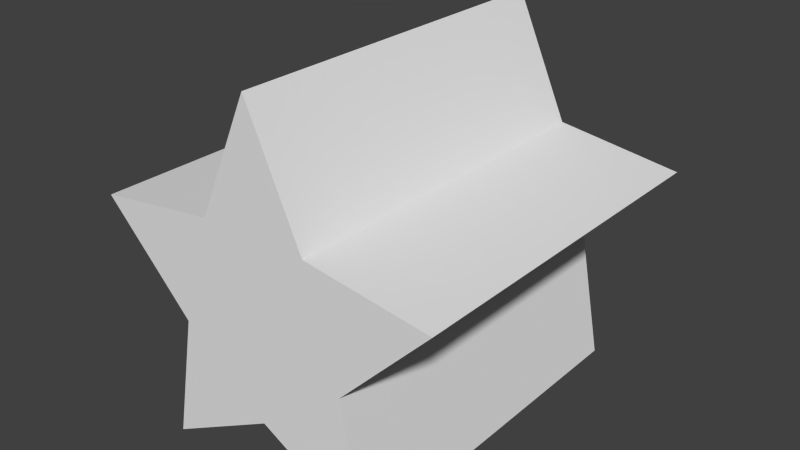 # Source: models.blend  (saved by Blender 2.76.0; exported with 4.5.12 LTS)
import bpy
from mathutils import Matrix  # noqa: F401  (used for matrix-valued properties, if any)

bpy.ops.wm.read_factory_settings(use_empty=True)
scene = bpy.context.scene
scene.name = 'Scene'

# ---- collections
col_collection_1 = bpy.data.collections.new('Collection 1'); scene.collection.children.link(col_collection_1)
col_collection_1.hide_render = True
col_collection_1.hide_viewport = True
col_collection_2 = bpy.data.collections.new('Collection 2'); scene.collection.children.link(col_collection_2)
col_collection_2.hide_render = True
col_collection_2.hide_viewport = True
col_collection_3 = bpy.data.collections.new('Collection 3'); scene.collection.children.link(col_collection_3)
col_collection_3.hide_render = True
col_collection_3.hide_viewport = True
col_collection_4 = bpy.data.collections.new('Collection 4'); scene.collection.children.link(col_collection_4)
col_collection_4.hide_render = True
col_collection_4.hide_viewport = True
col_collection_5 = bpy.data.collections.new('Collection 5'); scene.collection.children.link(col_collection_5)
col_collection_5.hide_render = True
col_collection_5.hide_viewport = True
col_collection_6 = bpy.data.collections.new('Collection 6'); scene.collection.children.link(col_collection_6)

# ---- world
world_world = bpy.data.worlds.new('World'); scene.world = world_world
world_world.color = (0.05088, 0.05088, 0.05088)
world_world.use_sun_shadow = False
world_world.sun_shadow_jitter_overblur = 0.0
world_world.cycles.sampling_method = 'MANUAL'
world_world.cycles.sample_map_resolution = 256

# ---- meshes
me_heart = bpy.data.meshes.new('heart')
me_heart.from_pydata([(0.0, -1.0, -1.0), (-0.629, -1.0, -0.5019), (0.0, 1.0, -1.0), (-0.629, 1.0, -0.5019), (0.629, -1.0, -0.5019), (0.629, 1.0, -0.5019), (-0.9487, -1.0, 0.001068), (-0.9487, 1.0, 0.001068), (0.9487, -1.0, 0.001068), (0.9487, 1.0, 0.001068), (-0.974, -1.0, 0.2941), (-0.974, 1.0, 0.2941), (0.9747, -1.0, 0.2941), (0.9747, 1.0, 0.2941), (-0.9331, -1.0, 0.5586), (-0.9331, 1.0, 0.5586), (0.9079, -1.0, 0.5586), (0.9079, 1.0, 0.5586), (-0.0008181, 1.0, 0.5586), (-0.0008181, -1.0, 0.5586), (0.8163, -1.0, 0.703), (0.8163, 1.0, 0.703), (0.07899, 1.0, 0.703), (0.07899, -1.0, 0.703), (-0.8219, -1.0, 0.6979), (-0.8219, 1.0, 0.6979), (-0.0767, 1.0, 0.6979), (-0.0767, -1.0, 0.6979), (0.5677, -1.0, 0.8561), (0.5677, 1.0, 0.8561), (0.3276, 1.0, 0.8561), (0.3276, -1.0, 0.8561), (-0.59, -1.0, 0.849), (-0.59, 1.0, 0.849), (-0.3087, 1.0, 0.849), (-0.3087, -1.0, 0.849)], [], [(1, 3, 2, 0), (5, 4, 0, 2), (3, 7, 11, 15, 25, 33, 34, 26, 18, 22, 30, 29, 21, 17, 13, 9, 5, 2), (4, 5, 9, 8), (0, 4, 8, 12, 16, 20, 28, 31, 23, 19, 27, 35, 32, 24, 14, 10, 6, 1), (3, 1, 6, 7), (8, 9, 13, 12), (7, 6, 10, 11), (13, 17, 16, 12), (11, 10, 14, 15), (18, 19, 23, 22), (22, 23, 31, 30), (16, 17, 21, 20), (15, 14, 24, 25), (19, 18, 26, 27), (30, 31, 28, 29), (32, 35, 34, 33), (25, 24, 32, 33), (27, 26, 34, 35), (21, 29, 28, 20)])
_uv = me_heart.uv_layers.new(name='UVMap')
_uv.uv.foreach_set('vector', [0.2443, 0.9961, 0.00392, 0.9961, 0.005421, 0.7557, 0.2458, 0.7557, 0.2443, 0.9961, 0.00392, 0.9961, 0.005421, 0.7557, 0.2458, 0.7557, 0.1978, 0.7909, 0.2352, 0.858, 0.2413, 0.9029, 0.2384, 0.9358, 0.2321, 0.9718, 0.1981, 0.9879, 0.1726, 0.9823, 0.1533, 0.9712, 0.1287, 0.9545, 0.1046, 0.9769, 0.07988, 0.9883, 0.05409, 0.9881, 0.03004, 0.9751, 0.01558, 0.9507, 0.006173, 0.9106, 0.01181, 0.8642, 0.05135, 0.7941, 0.1258, 0.763, 0.001967, 0.7529, 0.2472, 0.7539, 0.2453, 0.9951, 0.00392, 0.9961, 0.1263, 0.7597, 0.2017, 0.8065, 0.2205, 0.8613, 0.2466, 0.8929, 0.2377, 0.9401, 0.2279, 0.9596, 0.2101, 0.9777, 0.1679, 0.9855, 0.1497, 0.9706, 0.1336, 0.9564, 0.119, 0.9708, 0.09466, 0.9887, 0.05686, 0.9813, 0.03602, 0.9689, 0.01951, 0.9494, 0.02003, 0.9148, 0.02827, 0.8674, 0.0577, 0.8048, 0.00392, 0.7578, 0.2453, 0.7539, 0.2453, 0.9951, 0.00392, 0.9961, 0.00392, 0.7539, 0.2423, 0.7529, 0.2443, 0.9951, 0.00392, 0.9961, 0.00392, 0.7558, 0.2443, 0.7529, 0.2433, 0.9971, 0.00392, 0.9961, 0.2464, 0.7544, 0.2453, 0.9946, 0.004214, 0.9962, 0.006086, 0.755, 0.005752, 0.7533, 0.244, 0.7564, 0.2449, 0.9948, 0.003284, 0.9958, 0.2425, 0.9969, 0.004247, 0.9953, 0.004869, 0.755, 0.2441, 0.7557, 0.2434, 0.995, 0.002218, 0.9942, 0.003927, 0.754, 0.2471, 0.7548, 0.002261, 0.7529, 0.2462, 0.752, 0.2446, 0.9951, 0.005958, 0.996, 0.0009067, 0.7589, 0.2421, 0.7557, 0.2433, 0.993, 0.003045, 0.9952, 0.2434, 0.9941, 0.003114, 0.9942, 0.007912, 0.754, 0.2442, 0.7539, 0.2433, 0.9955, 0.004277, 0.9961, 0.003523, 0.753, 0.245, 0.7537, 0.244, 0.7556, 0.2425, 0.9952, 0.002289, 0.9954, 0.002751, 0.7551, 0.004908, 0.7539, 0.2461, 0.7568, 0.2432, 0.9951, 0.001979, 0.9941, 0.2414, 0.9951, 0.003073, 0.9961, 0.004049, 0.7558, 0.2443, 0.7549, 0.2455, 0.7527, 0.2418, 0.992, 0.003981, 0.9961, 0.002776, 0.7539])
me_heart.use_remesh_preserve_volume = False
me_heart.use_remesh_preserve_attributes = False
me_heart.use_mirror_vertex_groups = False
me_heart.update()
me_diamond = bpy.data.meshes.new('diamond')
me_diamond.from_pydata([(0.0, -1.0, -1.0), (0.0, -1.0, 1.0), (0.0, 1.0, -1.0), (0.0, 1.0, 1.0), (-1.0, -1.0, 0.0), (-1.0, 1.0, 0.0), (1.0, 1.0, 0.0), (1.0, -1.0, 0.0)], [], [(3, 5, 4, 1), (3, 1, 7, 6), (4, 5, 2, 0), (6, 2, 5, 3), (4, 0, 7, 1), (6, 7, 0, 2)])
_uv = me_diamond.uv_layers.new(name='UVMap')
_uv.uv.foreach_set('vector', [0.2552, 0.9932, 0.2565, 0.8738, 0.4954, 0.8765, 0.4941, 0.9959, 0.4941, 0.9959, 0.2552, 0.9932, 0.2565, 0.8738, 0.4954, 0.8765, 0.4954, 0.8765, 0.2565, 0.8738, 0.2579, 0.7544, 0.4968, 0.757, 0.2608, 0.8705, 0.3834, 0.7557, 0.4933, 0.8799, 0.3692, 0.9945, 0.2572, 0.873, 0.3794, 0.7557, 0.4951, 0.8796, 0.3714, 0.9953, 0.4954, 0.8765, 0.2565, 0.8738, 0.2579, 0.7544, 0.4968, 0.757])
me_diamond.use_remesh_preserve_volume = False
me_diamond.use_remesh_preserve_attributes = False
me_diamond.use_mirror_vertex_groups = False
me_diamond.update()
me_down_arrow = bpy.data.meshes.new('down arrow')
me_down_arrow.from_pydata([(0.0, -1.0, -1.0), (-1.0, -1.0, 1.0), (0.0, 1.0, -1.0), (-1.0, 1.0, 1.0), (1.0, -1.0, 1.0), (1.0, 1.0, 1.0)], [], [(1, 3, 2, 0), (5, 4, 0, 2), (4, 1, 0), (4, 5, 3, 1), (3, 5, 2)])
_uv = me_down_arrow.uv_layers.new(name='UVMap')
_uv.uv.foreach_set('vector', [0.7417, 0.9906, 0.5085, 0.9897, 0.5095, 0.7566, 0.7426, 0.7575, 0.7417, 0.9906, 0.5085, 0.9897, 0.5095, 0.7566, 0.7426, 0.7575, 0.7417, 0.9906, 0.5085, 0.9897, 0.6263, 0.7606, 0.7417, 0.9906, 0.5085, 0.9897, 0.5095, 0.7566, 0.7426, 0.7575, 0.7417, 0.9906, 0.5085, 0.9897, 0.6217, 0.7652])
me_down_arrow.use_remesh_preserve_volume = False
me_down_arrow.use_remesh_preserve_attributes = False
me_down_arrow.use_mirror_vertex_groups = False
me_down_arrow.update()
me_up_arrow = bpy.data.meshes.new('up arrow')
me_up_arrow.from_pydata([(-1.0, -1.0, -1.0), (0.0, -1.0, 1.0), (-1.0, 1.0, -1.0), (0.0, 1.0, 1.0), (1.0, -1.0, -1.0), (1.0, 1.0, -1.0)], [], [(1, 3, 2, 0), (3, 1, 4, 5), (0, 2, 5, 4), (1, 0, 4), (3, 5, 2)])
_uv = me_up_arrow.uv_layers.new(name='UVMap')
_uv.uv.foreach_set('vector', [0.9922, 0.9913, 0.7574, 0.9937, 0.755, 0.759, 0.9898, 0.7566, 0.9922, 0.9913, 0.7574, 0.9937, 0.755, 0.759, 0.9898, 0.7566, 0.9922, 0.9913, 0.7574, 0.9937, 0.755, 0.759, 0.9898, 0.7566, 0.8721, 0.9875, 0.755, 0.759, 0.9898, 0.7566, 0.8706, 0.9937, 0.755, 0.759, 0.9898, 0.7566])
me_up_arrow.use_remesh_preserve_volume = False
me_up_arrow.use_remesh_preserve_attributes = False
me_up_arrow.use_mirror_vertex_groups = False
me_up_arrow.update()
me_circle = bpy.data.meshes.new('circle')
me_circle.from_pydata([(0.0, 1.0, -1.0), (0.0, 1.0, 1.0), (0.5, 0.866, -1.0), (0.5, 0.866, 1.0), (0.866, 0.5, -1.0), (0.866, 0.5, 1.0), (1.0, -4.371e-08, -1.0), (1.0, -4.371e-08, 1.0), (0.866, -0.5, -1.0), (0.866, -0.5, 1.0), (0.5, -0.866, -1.0), (0.5, -0.866, 1.0), (1.51e-07, -1.0, -1.0), (1.51e-07, -1.0, 1.0), (-0.5, -0.866, -1.0), (-0.5, -0.866, 1.0), (-0.866, -0.5, -1.0), (-0.866, -0.5, 1.0), (-1.0, -4.649e-07, -1.0), (-1.0, -4.649e-07, 1.0), (-0.866, 0.5, -1.0), (-0.866, 0.5, 1.0), (-0.5, 0.866, -1.0), (-0.5, 0.866, 1.0)], [], [(0, 1, 3, 2), (2, 3, 5, 4), (4, 5, 7, 6), (6, 7, 9, 8), (8, 9, 11, 10), (10, 11, 13, 12), (12, 13, 15, 14), (14, 15, 17, 16), (16, 17, 19, 18), (18, 19, 21, 20), (3, 1, 23, 21, 19, 17, 15, 13, 11, 9, 7, 5), (22, 23, 1, 0), (20, 21, 23, 22), (0, 2, 4, 6, 8, 10, 12, 14, 16, 18, 20, 22)])
_uv = me_circle.uv_layers.new(name='UVMap')
_uv.uv.foreach_set('vector', [0.01163, 0.5097, 0.2423, 0.5097, 0.2423, 0.7403, 0.01163, 0.7403, 0.006042, 0.5041, 0.244, 0.5041, 0.244, 0.742, 0.006042, 0.742, 0.006115, 0.5081, 0.24, 0.5081, 0.24, 0.7419, 0.006115, 0.7419, 0.004926, 0.5088, 0.2412, 0.5088, 0.2412, 0.7451, 0.004926, 0.7451, 0.005473, 0.5074, 0.2367, 0.5074, 0.2367, 0.7387, 0.005473, 0.7387, 0.00604, 0.5137, 0.2343, 0.5119, 0.2361, 0.7402, 0.00784, 0.742, 0.2413, 0.7448, 0.003173, 0.7447, 0.003238, 0.5066, 0.2414, 0.5067, 0.2404, 0.7406, 0.007483, 0.7423, 0.0057, 0.5094, 0.2386, 0.5077, 0.2396, 0.7408, 0.009235, 0.7435, 0.006508, 0.5131, 0.2369, 0.5104, 0.2416, 0.7361, 0.01193, 0.7357, 0.01235, 0.5061, 0.242, 0.5065, 0.06393, 0.5265, 0.1221, 0.5104, 0.1805, 0.5255, 0.2235, 0.5678, 0.2396, 0.626, 0.2245, 0.6844, 0.1822, 0.7274, 0.124, 0.7435, 0.06559, 0.7284, 0.02257, 0.6861, 0.006475, 0.6279, 0.02161, 0.5695, 0.2389, 0.7416, 0.00837, 0.7428, 0.007192, 0.5123, 0.2377, 0.5111, 0.2333, 0.7293, 0.01479, 0.7313, 0.0128, 0.5128, 0.2313, 0.5108, 0.1252, 0.5121, 0.1829, 0.5266, 0.2256, 0.568, 0.2418, 0.6252, 0.2273, 0.6829, 0.1859, 0.7256, 0.1287, 0.7418, 0.07102, 0.7273, 0.02835, 0.6859, 0.0121, 0.6287, 0.02663, 0.571, 0.06803, 0.5284])
me_circle.use_remesh_preserve_volume = False
me_circle.use_remesh_preserve_attributes = False
me_circle.use_mirror_vertex_groups = False
me_circle.update()
me_star = bpy.data.meshes.new('star')
me_star.from_pydata([(-0.6278, -1.0, -1.0), (-0.996, -1.0, 0.2334), (-0.6278, 1.0, -1.0), (-0.996, 1.0, 0.2334), (0.6278, -1.0, -1.0), (0.996, -1.0, 0.2334), (0.6278, 1.0, -1.0), (0.996, 1.0, 0.2334), (-0.4919, -1.0, -0.2867), (-0.4919, 1.0, -0.2867), (0.0, 1.0, 1.0), (0.4919, 1.0, -0.2867), (0.0, 1.0, -0.6583), (0.4919, -1.0, -0.2867), (0.0, -1.0, 1.0), (0.0, -1.0, -0.6583), (0.3041, 1.0, 0.3299), (-0.3041, -1.0, 0.3299), (-0.3041, 1.0, 0.3299), (0.3041, -1.0, 0.3299)], [], [(16, 7, 11, 6, 12, 2, 9, 3, 18, 10), (17, 1, 8, 0, 15, 4, 13, 5, 19, 14), (18, 17, 14, 10), (17, 18, 3, 1), (19, 16, 10, 14), (16, 19, 5, 7), (13, 11, 7, 5), (4, 6, 11, 13), (3, 9, 8, 1), (0, 8, 9, 2), (0, 2, 12, 15), (15, 12, 6, 4)])
_uv = me_star.uv_layers.new(name='UVMap')
_uv.uv.foreach_set('vector', [0.3383, 0.6643, 0.2538, 0.6525, 0.3154, 0.589, 0.2988, 0.5018, 0.3755, 0.5436, 0.4522, 0.5018, 0.4356, 0.589, 0.4972, 0.6525, 0.4126, 0.6643, 0.3755, 0.7462, 0.3405, 0.6665, 0.2576, 0.6549, 0.318, 0.5926, 0.3017, 0.5072, 0.3769, 0.5482, 0.452, 0.5072, 0.4357, 0.5926, 0.4961, 0.6549, 0.4133, 0.6665, 0.3769, 0.7467, 0.2647, 0.512, 0.4881, 0.5109, 0.4892, 0.7385, 0.2658, 0.7396, 0.4857, 0.7412, 0.2707, 0.7434, 0.2682, 0.4984, 0.4832, 0.4962, 0.258, 0.5038, 0.49, 0.5038, 0.49, 0.7428, 0.258, 0.7428, 0.4905, 0.738, 0.2537, 0.738, 0.2537, 0.5016, 0.4905, 0.5016, 0.2545, 0.502, 0.4935, 0.502, 0.4935, 0.7389, 0.2545, 0.7389, 0.2562, 0.5019, 0.4879, 0.5019, 0.4879, 0.7409, 0.2562, 0.7409, 0.2685, 0.7252, 0.2688, 0.5193, 0.4815, 0.5196, 0.4812, 0.7255, 0.495, 0.5068, 0.495, 0.7438, 0.2589, 0.7438, 0.2589, 0.5068, 0.2551, 0.5059, 0.489, 0.5059, 0.489, 0.742, 0.2551, 0.742, 0.4867, 0.7429, 0.2566, 0.742, 0.2575, 0.505, 0.4875, 0.5058])
me_star.use_remesh_preserve_volume = False
me_star.use_remesh_preserve_attributes = False
me_star.use_mirror_vertex_groups = False
me_star.update()

# ---- objects
ob_red = bpy.data.objects.new('red', me_heart)
ob_purple = bpy.data.objects.new('purple', me_diamond)
ob_blue = bpy.data.objects.new('blue', me_down_arrow)
ob_cyan = bpy.data.objects.new('cyan', me_up_arrow)
ob_green = bpy.data.objects.new('green', me_circle)
ob_yellow = bpy.data.objects.new('yellow', me_star)

# ---- transforms, parenting, visibility, modifiers, constraints
ob_red.location = (0.0, 0.0, 0.0)
ob_red.lineart.crease_threshold = 0.0
ob_purple.location = (0.0, 0.0, 0.0)
ob_purple.lineart.crease_threshold = 0.0
ob_blue.location = (0.0, 0.0, 0.0)
ob_blue.lineart.crease_threshold = 0.0
ob_cyan.location = (0.0, 0.0, 0.0)
ob_cyan.lineart.crease_threshold = 0.0
ob_green.location = (0.0, 0.0, 0.0)
ob_green.rotation_euler = (-1.571, -0.0, 0.0)
ob_green.lineart.crease_threshold = 0.0
ob_yellow.location = (0.0, 0.0, 0.0)
ob_yellow.lineart.crease_threshold = 0.0

# ---- collection membership
col_collection_1.objects.link(ob_red)
col_collection_2.objects.link(ob_purple)
col_collection_3.objects.link(ob_blue)
col_collection_4.objects.link(ob_cyan)
col_collection_5.objects.link(ob_green)
col_collection_6.objects.link(ob_yellow)

# ---- scene / render settings (as saved in the file)
scene.frame_start = 1; scene.frame_end = 250; scene.frame_set(1)
scene.render.engine = 'BLENDER_EEVEE_NEXT'
scene.render.resolution_percentage = 50
scene.render.dither_intensity = 0.0
scene.cycles.use_denoising = False
scene.cycles.samples = 10
scene.cycles.sampling_pattern = 'TABULATED_SOBOL'
scene.cycles.light_sampling_threshold = 0.0
scene.cycles.use_adaptive_sampling = False
scene.cycles.use_light_tree = False
scene.cycles.blur_glossy = 0.0
scene.cycles.pixel_filter_type = 'GAUSSIAN'
scene.cycles.sample_clamp_indirect = 0.0
scene.view_settings.view_transform = 'Standard'
bpy.context.view_layer.update()

# ---- added for rendering (the .blend has no active camera and no usable light): camera, sun
cam_auto = bpy.data.cameras.new('AutoCamera')
cam_auto.lens = 50.0
cam_auto.sensor_width = 36.0
cam_auto.clip_end = 1000.0
ob_auto_camera = bpy.data.objects.new('AutoCamera', cam_auto)
scene.collection.objects.link(ob_auto_camera)
ob_auto_camera.location = (3.20516, -3.84619, 2.56405)
ob_auto_camera.rotation_euler = (1.09748, -7.21219e-08, 0.694738)
scene.camera = ob_auto_camera
light_auto_sun = bpy.data.lights.new('AutoSun', 'SUN')
light_auto_sun.energy = 3.0
light_auto_sun.angle = 0.0523599
ob_auto_sun = bpy.data.objects.new('AutoSun', light_auto_sun)
scene.collection.objects.link(ob_auto_sun)
ob_auto_sun.rotation_euler = (0.872665, 0.174533, 0.523599)
bpy.context.view_layer.update()
